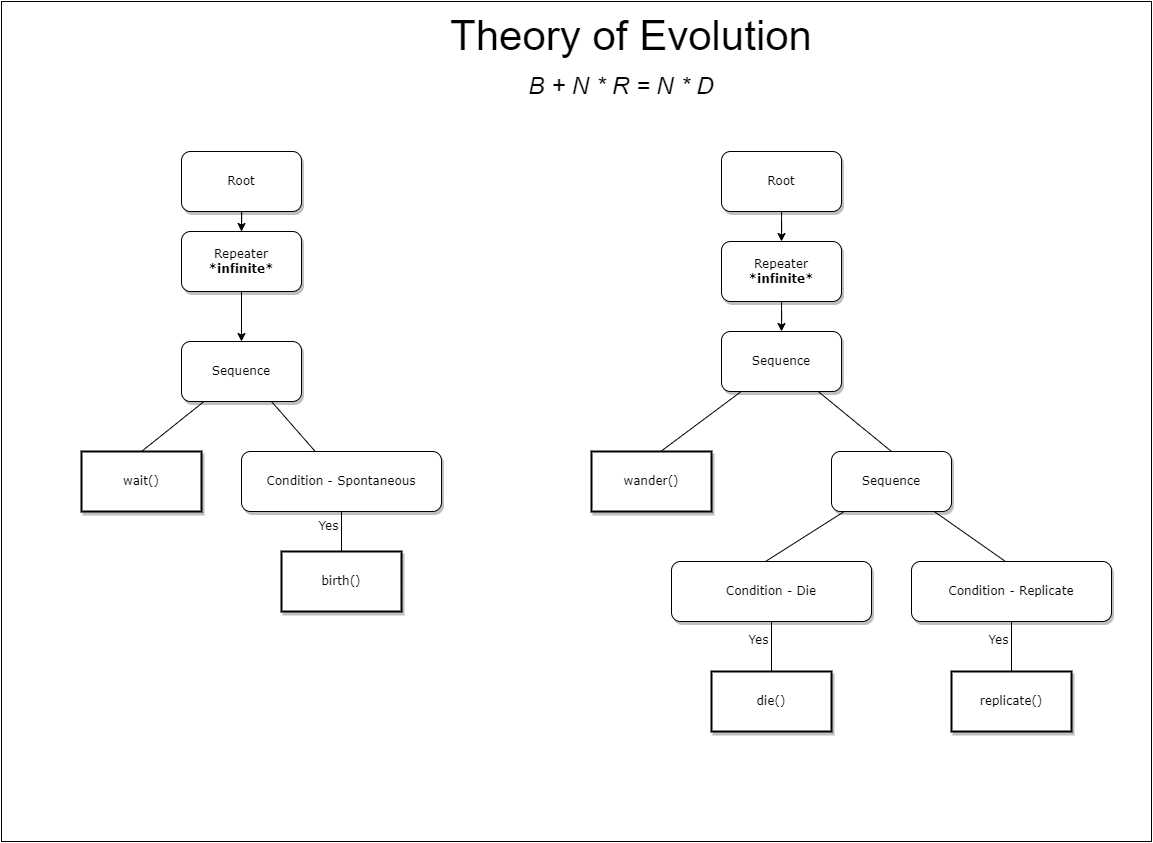

The diagram above was exported from draw.io. Its source (the exported page's mxGraphModel, read from the mxfile embedded in the PNG):
<mxGraphModel dx="2787" dy="1739" grid="1" gridSize="10" guides="1" tooltips="1" connect="1" arrows="1" fold="1" page="1" pageScale="1" pageWidth="1100" pageHeight="850" background="none" math="0" shadow="0">
  <root>
    <mxCell id="0" />
    <mxCell id="1" parent="0" />
    <mxCell id="4i9LjXqyUVHIN9bfaQ7s-27" value="" style="rounded=0;whiteSpace=wrap;html=1;movable=0;resizable=0;rotatable=0;deletable=0;editable=0;locked=1;connectable=0;" parent="1" vertex="1">
      <mxGeometry x="-110" y="-340" width="1150" height="840" as="geometry" />
    </mxCell>
    <mxCell id="62893188c0fa7362-1" value="Sequence" style="whiteSpace=wrap;html=1;rounded=1;shadow=1;labelBackgroundColor=none;strokeWidth=1;fontFamily=Verdana;fontSize=12;align=center;" parent="1" vertex="1">
      <mxGeometry x="610" y="-10" width="120" height="60" as="geometry" />
    </mxCell>
    <mxCell id="62893188c0fa7362-3" value="&lt;span&gt;Condition - Replicate&lt;br&gt;&lt;/span&gt;" style="whiteSpace=wrap;html=1;rounded=1;shadow=1;labelBackgroundColor=none;strokeWidth=1;fontFamily=Verdana;fontSize=12;align=center;" parent="1" vertex="1">
      <mxGeometry x="800" y="220" width="200" height="60" as="geometry" />
    </mxCell>
    <mxCell id="62893188c0fa7362-4" value="" style="rounded=0;html=1;labelBackgroundColor=none;startArrow=none;startFill=0;startSize=5;endArrow=none;endFill=0;endSize=5;jettySize=auto;orthogonalLoop=1;strokeWidth=1;fontFamily=Verdana;fontSize=12;entryX=0.5;entryY=0;entryDx=0;entryDy=0;" parent="1" source="62893188c0fa7362-1" target="4i9LjXqyUVHIN9bfaQ7s-5" edge="1">
      <mxGeometry x="-0.3002" y="13" relative="1" as="geometry">
        <mxPoint as="offset" />
      </mxGeometry>
    </mxCell>
    <mxCell id="62893188c0fa7362-5" value="" style="rounded=0;html=1;labelBackgroundColor=none;startArrow=none;startFill=0;startSize=5;endArrow=none;endFill=0;endSize=5;jettySize=auto;orthogonalLoop=1;strokeWidth=1;fontFamily=Verdana;fontSize=12;entryX=0.58;entryY=-0.005;entryDx=0;entryDy=0;entryPerimeter=0;" parent="1" source="62893188c0fa7362-1" target="62893188c0fa7362-23" edge="1">
      <mxGeometry x="-0.359" y="-11" relative="1" as="geometry">
        <mxPoint as="offset" />
        <mxPoint x="528.5714285714287" y="170" as="targetPoint" />
      </mxGeometry>
    </mxCell>
    <mxCell id="62893188c0fa7362-10" value="replicate&lt;span&gt;()&lt;/span&gt;" style="whiteSpace=wrap;html=1;rounded=0;shadow=1;labelBackgroundColor=none;strokeWidth=2;fontFamily=Verdana;fontSize=12;align=center;" parent="1" vertex="1">
      <mxGeometry x="840" y="330" width="120" height="60" as="geometry" />
    </mxCell>
    <mxCell id="62893188c0fa7362-16" value="Yes" style="rounded=0;html=1;labelBackgroundColor=none;startArrow=none;startFill=0;startSize=5;endArrow=none;endFill=0;endSize=5;jettySize=auto;orthogonalLoop=1;strokeWidth=1;fontFamily=Verdana;fontSize=12" parent="1" source="62893188c0fa7362-3" target="62893188c0fa7362-10" edge="1">
      <mxGeometry x="-0.2614" y="-13" relative="1" as="geometry">
        <mxPoint as="offset" />
      </mxGeometry>
    </mxCell>
    <mxCell id="62893188c0fa7362-23" value="&lt;span&gt;wander()&lt;/span&gt;" style="whiteSpace=wrap;html=1;rounded=0;shadow=1;labelBackgroundColor=none;strokeWidth=2;fontFamily=Verdana;fontSize=12;align=center;" parent="1" vertex="1">
      <mxGeometry x="480" y="110" width="120" height="60" as="geometry" />
    </mxCell>
    <mxCell id="4i9LjXqyUVHIN9bfaQ7s-2" style="edgeStyle=orthogonalEdgeStyle;rounded=0;orthogonalLoop=1;jettySize=auto;html=1;entryX=0.5;entryY=0;entryDx=0;entryDy=0;" parent="1" source="4i9LjXqyUVHIN9bfaQ7s-1" target="62893188c0fa7362-1" edge="1">
      <mxGeometry relative="1" as="geometry" />
    </mxCell>
    <mxCell id="4i9LjXqyUVHIN9bfaQ7s-1" value="Repeater&lt;br&gt;&lt;b&gt;*infinite*&lt;/b&gt;" style="whiteSpace=wrap;html=1;rounded=1;shadow=1;labelBackgroundColor=none;strokeWidth=1;fontFamily=Verdana;fontSize=12;align=center;" parent="1" vertex="1">
      <mxGeometry x="610" y="-100" width="120" height="60" as="geometry" />
    </mxCell>
    <mxCell id="4i9LjXqyUVHIN9bfaQ7s-4" style="edgeStyle=orthogonalEdgeStyle;rounded=0;orthogonalLoop=1;jettySize=auto;html=1;entryX=0.5;entryY=0;entryDx=0;entryDy=0;" parent="1" source="4i9LjXqyUVHIN9bfaQ7s-3" target="4i9LjXqyUVHIN9bfaQ7s-1" edge="1">
      <mxGeometry relative="1" as="geometry" />
    </mxCell>
    <mxCell id="4i9LjXqyUVHIN9bfaQ7s-3" value="Root" style="whiteSpace=wrap;html=1;rounded=1;shadow=1;labelBackgroundColor=none;strokeWidth=1;fontFamily=Verdana;fontSize=12;align=center;" parent="1" vertex="1">
      <mxGeometry x="610" y="-190" width="120" height="60" as="geometry" />
    </mxCell>
    <mxCell id="4i9LjXqyUVHIN9bfaQ7s-5" value="Sequence" style="whiteSpace=wrap;html=1;rounded=1;shadow=1;labelBackgroundColor=none;strokeWidth=1;fontFamily=Verdana;fontSize=12;align=center;" parent="1" vertex="1">
      <mxGeometry x="720" y="110" width="120" height="60" as="geometry" />
    </mxCell>
    <mxCell id="4i9LjXqyUVHIN9bfaQ7s-8" value="" style="rounded=0;html=1;labelBackgroundColor=none;startArrow=none;startFill=0;startSize=5;endArrow=none;endFill=0;endSize=5;jettySize=auto;orthogonalLoop=1;strokeWidth=1;fontFamily=Verdana;fontSize=12;entryX=0.47;entryY=0;entryDx=0;entryDy=0;entryPerimeter=0;" parent="1" source="4i9LjXqyUVHIN9bfaQ7s-5" target="62893188c0fa7362-3" edge="1">
      <mxGeometry x="-0.2614" y="-13" relative="1" as="geometry">
        <mxPoint as="offset" />
        <mxPoint x="820" y="230" as="sourcePoint" />
        <mxPoint x="780" y="290" as="targetPoint" />
      </mxGeometry>
    </mxCell>
    <mxCell id="4i9LjXqyUVHIN9bfaQ7s-10" value="&lt;span&gt;Condition - Die&lt;br&gt;&lt;/span&gt;" style="whiteSpace=wrap;html=1;rounded=1;shadow=1;labelBackgroundColor=none;strokeWidth=1;fontFamily=Verdana;fontSize=12;align=center;" parent="1" vertex="1">
      <mxGeometry x="560" y="220" width="200" height="60" as="geometry" />
    </mxCell>
    <mxCell id="4i9LjXqyUVHIN9bfaQ7s-11" value="&lt;span&gt;die()&lt;/span&gt;" style="whiteSpace=wrap;html=1;rounded=0;shadow=1;labelBackgroundColor=none;strokeWidth=2;fontFamily=Verdana;fontSize=12;align=center;" parent="1" vertex="1">
      <mxGeometry x="600" y="330" width="120" height="60" as="geometry" />
    </mxCell>
    <mxCell id="4i9LjXqyUVHIN9bfaQ7s-13" value="Yes" style="rounded=0;html=1;labelBackgroundColor=none;startArrow=none;startFill=0;startSize=5;endArrow=none;endFill=0;endSize=5;jettySize=auto;orthogonalLoop=1;strokeWidth=1;fontFamily=Verdana;fontSize=12" parent="1" source="4i9LjXqyUVHIN9bfaQ7s-10" target="4i9LjXqyUVHIN9bfaQ7s-11" edge="1">
      <mxGeometry x="-0.2614" y="-13" relative="1" as="geometry">
        <mxPoint as="offset" />
      </mxGeometry>
    </mxCell>
    <mxCell id="4i9LjXqyUVHIN9bfaQ7s-15" value="" style="rounded=0;html=1;labelBackgroundColor=none;startArrow=none;startFill=0;startSize=5;endArrow=none;endFill=0;endSize=5;jettySize=auto;orthogonalLoop=1;strokeWidth=1;fontFamily=Verdana;fontSize=12;entryX=0.47;entryY=0;entryDx=0;entryDy=0;entryPerimeter=0;" parent="1" source="4i9LjXqyUVHIN9bfaQ7s-5" target="4i9LjXqyUVHIN9bfaQ7s-10" edge="1">
      <mxGeometry x="-0.2614" y="-13" relative="1" as="geometry">
        <mxPoint as="offset" />
        <mxPoint x="1034.12" y="220.3599999999999" as="sourcePoint" />
        <mxPoint x="1150" y="290" as="targetPoint" />
      </mxGeometry>
    </mxCell>
    <mxCell id="4i9LjXqyUVHIN9bfaQ7s-16" value="&lt;span&gt;birth()&lt;/span&gt;" style="whiteSpace=wrap;html=1;rounded=0;shadow=1;labelBackgroundColor=none;strokeWidth=2;fontFamily=Verdana;fontSize=12;align=center;" parent="1" vertex="1">
      <mxGeometry x="170" y="210" width="120" height="60" as="geometry" />
    </mxCell>
    <mxCell id="4i9LjXqyUVHIN9bfaQ7s-18" value="Condition -&amp;nbsp;Spontaneous" style="whiteSpace=wrap;html=1;rounded=1;shadow=1;labelBackgroundColor=none;strokeWidth=1;fontFamily=Verdana;fontSize=12;align=center;" parent="1" vertex="1">
      <mxGeometry x="130" y="110" width="200" height="60" as="geometry" />
    </mxCell>
    <mxCell id="4i9LjXqyUVHIN9bfaQ7s-19" value="Yes" style="rounded=0;html=1;labelBackgroundColor=none;startArrow=none;startFill=0;startSize=5;endArrow=none;endFill=0;endSize=5;jettySize=auto;orthogonalLoop=1;strokeWidth=1;fontFamily=Verdana;fontSize=12;exitX=0.5;exitY=1;exitDx=0;exitDy=0;entryX=0.5;entryY=0;entryDx=0;entryDy=0;" parent="1" source="4i9LjXqyUVHIN9bfaQ7s-18" target="4i9LjXqyUVHIN9bfaQ7s-16" edge="1">
      <mxGeometry x="-0.2614" y="-13" relative="1" as="geometry">
        <mxPoint as="offset" />
        <mxPoint x="224" y="250" as="sourcePoint" />
        <mxPoint x="160" y="320" as="targetPoint" />
      </mxGeometry>
    </mxCell>
    <mxCell id="PRJl7l--kbwRwB4JFii4-9" style="edgeStyle=orthogonalEdgeStyle;rounded=0;orthogonalLoop=1;jettySize=auto;html=1;entryX=0.5;entryY=0;entryDx=0;entryDy=0;" edge="1" parent="1" source="4i9LjXqyUVHIN9bfaQ7s-22" target="PRJl7l--kbwRwB4JFii4-3">
      <mxGeometry relative="1" as="geometry" />
    </mxCell>
    <mxCell id="4i9LjXqyUVHIN9bfaQ7s-22" value="Repeater&lt;br&gt;&lt;b&gt;*infinite*&lt;/b&gt;" style="whiteSpace=wrap;html=1;rounded=1;shadow=1;labelBackgroundColor=none;strokeWidth=1;fontFamily=Verdana;fontSize=12;align=center;" parent="1" vertex="1">
      <mxGeometry x="70" y="-110" width="120" height="60" as="geometry" />
    </mxCell>
    <mxCell id="4i9LjXqyUVHIN9bfaQ7s-23" style="edgeStyle=orthogonalEdgeStyle;rounded=0;orthogonalLoop=1;jettySize=auto;html=1;entryX=0.5;entryY=0;entryDx=0;entryDy=0;" parent="1" source="4i9LjXqyUVHIN9bfaQ7s-24" target="4i9LjXqyUVHIN9bfaQ7s-22" edge="1">
      <mxGeometry relative="1" as="geometry" />
    </mxCell>
    <mxCell id="4i9LjXqyUVHIN9bfaQ7s-24" value="Root" style="whiteSpace=wrap;html=1;rounded=1;shadow=1;labelBackgroundColor=none;strokeWidth=1;fontFamily=Verdana;fontSize=12;align=center;" parent="1" vertex="1">
      <mxGeometry x="70" y="-190" width="120" height="60" as="geometry" />
    </mxCell>
    <mxCell id="4i9LjXqyUVHIN9bfaQ7s-28" value="&lt;font style=&quot;font-size: 42px;&quot;&gt;Theory of Evolution&lt;/font&gt;" style="text;html=1;strokeColor=none;fillColor=none;align=center;verticalAlign=middle;whiteSpace=wrap;rounded=0;" parent="1" vertex="1">
      <mxGeometry x="280" y="-320" width="480" height="30" as="geometry" />
    </mxCell>
    <mxCell id="4i9LjXqyUVHIN9bfaQ7s-29" value="&lt;font size=&quot;1&quot; style=&quot;&quot;&gt;&lt;i style=&quot;font-size: 24px;&quot;&gt;B + N * R = N * D&lt;/i&gt;&lt;/font&gt;" style="text;html=1;strokeColor=none;fillColor=none;align=center;verticalAlign=middle;whiteSpace=wrap;rounded=0;" parent="1" vertex="1">
      <mxGeometry x="270" y="-270" width="480" height="30" as="geometry" />
    </mxCell>
    <mxCell id="PRJl7l--kbwRwB4JFii4-3" value="Sequence" style="whiteSpace=wrap;html=1;rounded=1;shadow=1;labelBackgroundColor=none;strokeWidth=1;fontFamily=Verdana;fontSize=12;align=center;" vertex="1" parent="1">
      <mxGeometry x="70" width="120" height="60" as="geometry" />
    </mxCell>
    <mxCell id="PRJl7l--kbwRwB4JFii4-4" value="&lt;span&gt;wait()&lt;/span&gt;" style="whiteSpace=wrap;html=1;rounded=0;shadow=1;labelBackgroundColor=none;strokeWidth=2;fontFamily=Verdana;fontSize=12;align=center;" vertex="1" parent="1">
      <mxGeometry x="-30" y="110" width="120" height="60" as="geometry" />
    </mxCell>
    <mxCell id="PRJl7l--kbwRwB4JFii4-10" value="" style="rounded=0;html=1;labelBackgroundColor=none;startArrow=none;startFill=0;startSize=5;endArrow=none;endFill=0;endSize=5;jettySize=auto;orthogonalLoop=1;strokeWidth=1;fontFamily=Verdana;fontSize=12;entryX=0.5;entryY=0;entryDx=0;entryDy=0;" edge="1" parent="1" source="PRJl7l--kbwRwB4JFii4-3" target="PRJl7l--kbwRwB4JFii4-4">
      <mxGeometry x="-0.359" y="-11" relative="1" as="geometry">
        <mxPoint as="offset" />
        <mxPoint x="-24.369999999999997" y="150" as="targetPoint" />
        <mxPoint x="44.379999999999995" y="100" as="sourcePoint" />
      </mxGeometry>
    </mxCell>
    <mxCell id="PRJl7l--kbwRwB4JFii4-11" value="" style="rounded=0;html=1;labelBackgroundColor=none;startArrow=none;startFill=0;startSize=5;endArrow=none;endFill=0;endSize=5;jettySize=auto;orthogonalLoop=1;strokeWidth=1;fontFamily=Verdana;fontSize=12;exitX=0.75;exitY=1;exitDx=0;exitDy=0;" edge="1" parent="1" source="PRJl7l--kbwRwB4JFii4-3" target="4i9LjXqyUVHIN9bfaQ7s-18">
      <mxGeometry x="-0.3002" y="13" relative="1" as="geometry">
        <mxPoint as="offset" />
        <mxPoint x="260" y="30" as="sourcePoint" />
        <mxPoint x="333" y="90" as="targetPoint" />
      </mxGeometry>
    </mxCell>
  </root>
</mxGraphModel>